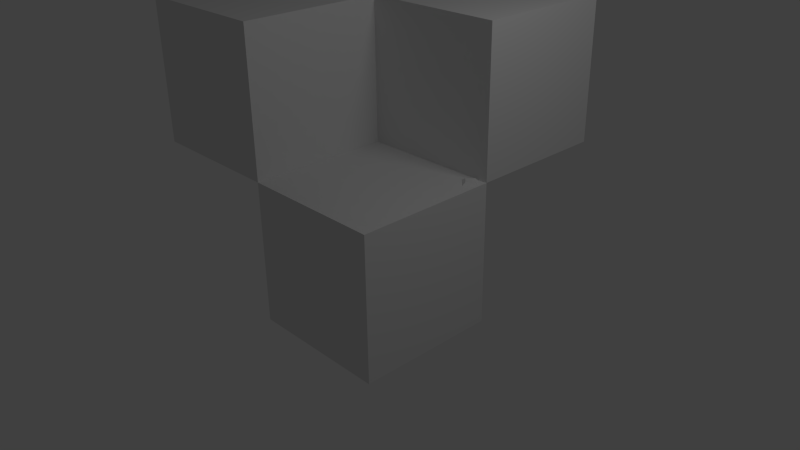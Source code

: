 # Source: joint.blend  (saved by Blender 2.62.0; exported with 4.5.12 LTS)
import bpy
from mathutils import Matrix  # noqa: F401  (used for matrix-valued properties, if any)

bpy.ops.wm.read_factory_settings(use_empty=True)
scene = bpy.context.scene
scene.name = 'Scene'

# ---- collections
col_collection_1 = bpy.data.collections.new('Collection 1'); scene.collection.children.link(col_collection_1)

# ---- world
world_world = bpy.data.worlds.new('World'); scene.world = world_world
world_world.color = (0.05088, 0.05088, 0.05088)
world_world.use_sun_shadow = False
world_world.sun_shadow_jitter_overblur = 0.0
world_world.cycles.sampling_method = 'MANUAL'
world_world.cycles.sample_map_resolution = 256

# ---- cameras
cam_camera = bpy.data.cameras.new('Camera')
cam_camera.clip_end = 100.0
cam_camera.lens = 35.0
cam_camera.sensor_width = 32.0
cam_camera.sensor_height = 18.0
cam_camera.ortho_scale = 7.314
cam_camera.dof.focus_distance = 0.0
cam_camera.dof.aperture_fstop = 128.0

# ---- lights
light_lamp = bpy.data.lights.new('Lamp', 'POINT')
light_lamp.transmission_factor = 0.0
light_lamp.cutoff_distance = 30.0
light_lamp.energy = 100.0
light_lamp.shadow_buffer_clip_start = 1.001
light_lamp.shadow_soft_size = 1.0
light_lamp.shadow_maximum_resolution = 0.006
light_lamp.use_absolute_resolution = True
light_lamp.cycles.use_multiple_importance_sampling = False

# ---- meshes
me_cube_004 = bpy.data.meshes.new('Cube.004')
me_cube_004.from_pydata([(1.0, 1.0, 0.0), (1.0, -1.0, 0.0), (-1.0, -1.0, 0.0), (-1.0, 1.0, 0.0), (0.6, 0.6, 2.0), (0.6, -0.6, 2.0), (-0.6, -0.6, 2.0), (-0.6, 0.6, 2.0)], [], [(0, 1, 2, 3), (4, 7, 6, 5), (0, 4, 5, 1), (1, 5, 6, 2), (2, 6, 7, 3), (4, 0, 3, 7)])
me_cube_004.use_remesh_preserve_volume = False
me_cube_004.use_remesh_preserve_attributes = False
me_cube_004.use_mirror_vertex_groups = False
me_cube_004.update()
me_cube_003 = bpy.data.meshes.new('Cube.003')
me_cube_003.from_pydata([(1.0, 1.0, -1.0), (1.0, -1.0, -1.0), (-1.0, -1.0, -1.0), (-1.0, 1.0, -1.0), (1.0, 1.0, 1.0), (1.0, -1.0, 1.0), (-1.0, -1.0, 1.0), (-1.0, 1.0, 1.0)], [], [(0, 1, 2, 3), (4, 7, 6, 5), (0, 4, 5, 1), (1, 5, 6, 2), (2, 6, 7, 3), (4, 0, 3, 7)])
me_cube_003.use_remesh_preserve_volume = False
me_cube_003.use_remesh_preserve_attributes = False
me_cube_003.use_mirror_vertex_groups = False
me_cube_003.update()
me_cube_002 = bpy.data.meshes.new('Cube.002')
me_cube_002.from_pydata([(1.0, 1.0, -1.0), (1.0, -1.0, -1.0), (-1.0, -1.0, -1.0), (-1.0, 1.0, -1.0), (1.0, 1.0, 1.0), (1.0, -1.0, 1.0), (-1.0, -1.0, 1.0), (-1.0, 1.0, 1.0)], [], [(0, 1, 2, 3), (4, 7, 6, 5), (0, 4, 5, 1), (1, 5, 6, 2), (2, 6, 7, 3), (4, 0, 3, 7)])
me_cube_002.use_remesh_preserve_volume = False
me_cube_002.use_remesh_preserve_attributes = False
me_cube_002.use_mirror_vertex_groups = False
me_cube_002.update()
me_cube_001 = bpy.data.meshes.new('Cube.001')
me_cube_001.from_pydata([(1.0, 1.0, -1.0), (1.0, -1.0, -1.0), (-1.0, -1.0, -1.0), (-1.0, 1.0, -1.0), (1.0, 1.0, 1.0), (1.0, -1.0, 1.0), (-1.0, -1.0, 1.0), (-1.0, 1.0, 1.0)], [], [(0, 1, 2, 3), (4, 7, 6, 5), (0, 4, 5, 1), (1, 5, 6, 2), (2, 6, 7, 3), (4, 0, 3, 7)])
me_cube_001.use_remesh_preserve_volume = False
me_cube_001.use_remesh_preserve_attributes = False
me_cube_001.use_mirror_vertex_groups = False
me_cube_001.update()

# ---- objects
ob_cube_003 = bpy.data.objects.new('Cube.003', me_cube_004)
ob_cube_002 = bpy.data.objects.new('Cube.002', me_cube_003)
ob_cube_001 = bpy.data.objects.new('Cube.001', me_cube_002)
ob_cube = bpy.data.objects.new('Cube', me_cube_001)
ob_lamp = bpy.data.objects.new('Lamp', light_lamp)
ob_camera = bpy.data.objects.new('Camera', cam_camera)

# ---- transforms, parenting, visibility, modifiers, constraints
ob_cube_003.location = (0.8566, 0.858, 0.0)
ob_cube_003.scale = (0.1, 0.1, 0.02)
ob_cube_003.delta_location = (0.0, 0.0, 1.0)
ob_cube_003.delta_rotation_euler = (0.0, 0.0, 0.7854)
ob_cube_003.lineart.crease_threshold = 0.0
ob_cube_002.location = (0.0, 2.0, 2.0)
ob_cube_002.lineart.crease_threshold = 0.0
ob_cube_001.location = (-2.0, 0.0, 2.0)
ob_cube_001.lineart.crease_threshold = 0.0
ob_cube.location = (0.0, 0.0, 0.0)
ob_cube.lineart.crease_threshold = 0.0
ob_lamp.location = (4.076, 1.005, 5.904)
ob_lamp.rotation_euler = (0.6503, 0.05522, 1.866)
ob_lamp.lock_rotations_4d = False
ob_lamp.empty_display_type = 'ARROWS'
ob_lamp.color = (0.0, 0.0, 0.0, 0.0)
ob_lamp.lineart.crease_threshold = 0.0
ob_camera.location = (7.481, -6.508, 5.344)
ob_camera.rotation_euler = (1.109, 0.01082, 0.8149)
ob_camera.lock_rotations_4d = False
ob_camera.empty_display_type = 'ARROWS'
ob_camera.color = (0.0, 0.0, 0.0, 0.0)
ob_camera.display_type = 'WIRE'
ob_camera.lineart.crease_threshold = 0.0

# ---- collection membership
col_collection_1.objects.link(ob_cube_003)
col_collection_1.objects.link(ob_cube_002)
col_collection_1.objects.link(ob_cube_001)
col_collection_1.objects.link(ob_cube)
col_collection_1.objects.link(ob_lamp)
col_collection_1.objects.link(ob_camera)

# ---- scene / render settings (as saved in the file)
scene.camera = ob_camera
scene.frame_start = 1; scene.frame_end = 250; scene.frame_set(1)
scene.render.engine = 'BLENDER_EEVEE_NEXT'
scene.render.image_settings.color_mode = 'RGB'
scene.render.image_settings.compression = 90
scene.render.resolution_percentage = 50
scene.render.dither_intensity = 0.0
scene.render.bake_margin = 2
scene.render.bake_bias = 0.0
scene.cycles.use_denoising = False
scene.cycles.samples = 10
scene.cycles.sampling_pattern = 'TABULATED_SOBOL'
scene.cycles.light_sampling_threshold = 0.0
scene.cycles.use_adaptive_sampling = False
scene.cycles.use_light_tree = False
scene.cycles.blur_glossy = 0.0
scene.cycles.volume_bounces = 1
scene.cycles.pixel_filter_type = 'GAUSSIAN'
scene.cycles.sample_clamp_indirect = 0.0
scene.view_settings.view_transform = 'Standard'
bpy.context.view_layer.update()
